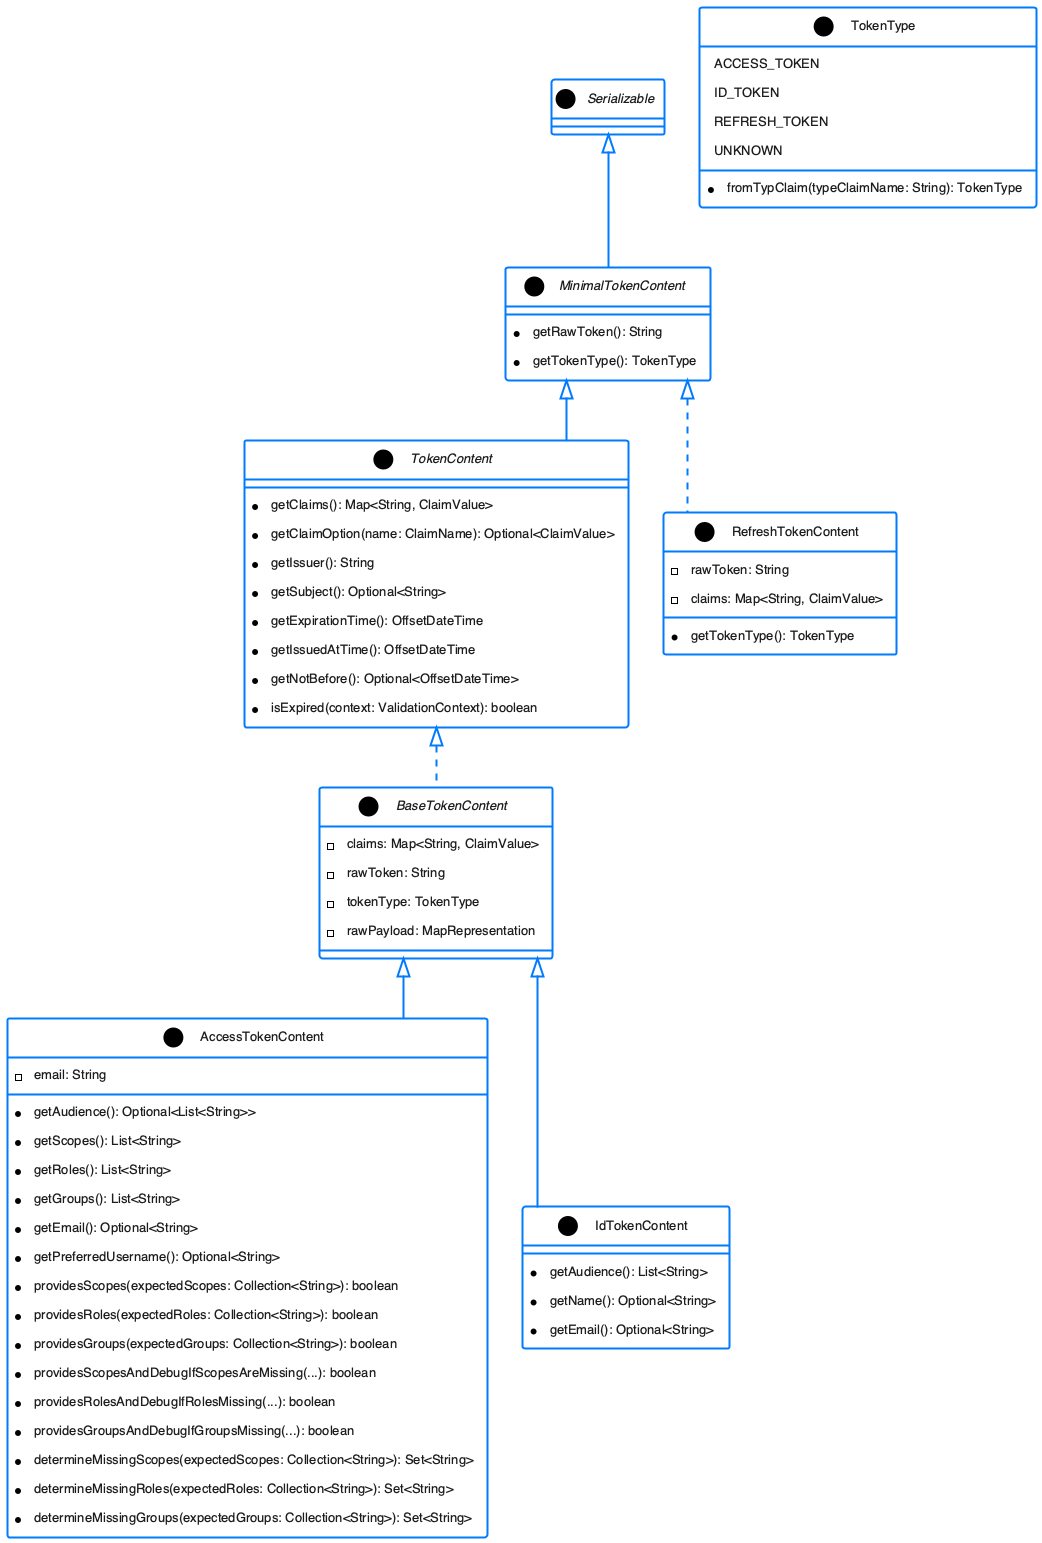

The diagram above was rendered by PlantUML. Its source (embedded in the PNG):
@startuml
!include plantuml.skin

interface "Serializable" as Serializable {
}

interface "MinimalTokenContent" as MinimalTokenContent {
  +getRawToken(): String
  +getTokenType(): TokenType
}

interface "TokenContent" as TokenContent {
  +getClaims(): Map<String, ClaimValue>
  +getClaimOption(name: ClaimName): Optional<ClaimValue>
  +getIssuer(): String
  +getSubject(): Optional<String>
  +getExpirationTime(): OffsetDateTime
  +getIssuedAtTime(): OffsetDateTime
  +getNotBefore(): Optional<OffsetDateTime>
  +isExpired(context: ValidationContext): boolean
}

abstract class "BaseTokenContent" as BaseTokenContent {
  -claims: Map<String, ClaimValue>
  -rawToken: String
  -tokenType: TokenType
  -rawPayload: MapRepresentation
}

class "AccessTokenContent" as AccessTokenContent {
  -email: String
  +getAudience(): Optional<List<String>>
  +getScopes(): List<String>
  +getRoles(): List<String>
  +getGroups(): List<String>
  +getEmail(): Optional<String>
  +getPreferredUsername(): Optional<String>
  +providesScopes(expectedScopes: Collection<String>): boolean
  +providesRoles(expectedRoles: Collection<String>): boolean
  +providesGroups(expectedGroups: Collection<String>): boolean
  +providesScopesAndDebugIfScopesAreMissing(...): boolean
  +providesRolesAndDebugIfRolesMissing(...): boolean
  +providesGroupsAndDebugIfGroupsMissing(...): boolean
  +determineMissingScopes(expectedScopes: Collection<String>): Set<String>
  +determineMissingRoles(expectedRoles: Collection<String>): Set<String>
  +determineMissingGroups(expectedGroups: Collection<String>): Set<String>
}

class "IdTokenContent" as IdTokenContent {
  +getAudience(): List<String>
  +getName(): Optional<String>
  +getEmail(): Optional<String>
}

class "RefreshTokenContent" as RefreshTokenContent {
  -rawToken: String
  -claims: Map<String, ClaimValue>
  +getTokenType(): TokenType
}

enum "TokenType" as TokenType {
  ACCESS_TOKEN
  ID_TOKEN
  REFRESH_TOKEN
  UNKNOWN
  +fromTypClaim(typeClaimName: String): TokenType
}

Serializable <|-- MinimalTokenContent
MinimalTokenContent <|-- TokenContent
TokenContent <|.. BaseTokenContent
MinimalTokenContent <|.. RefreshTokenContent
BaseTokenContent <|-- AccessTokenContent
BaseTokenContent <|-- IdTokenContent

@enduml